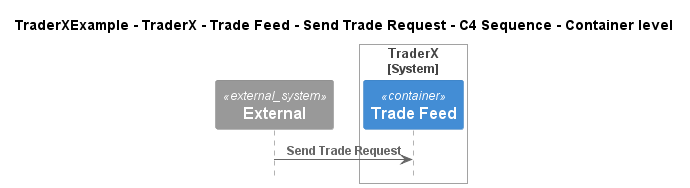

The diagram above was rendered by PlantUML. Its source (embedded in the PNG):
@startuml
!include ..\..\..\..\..\..\..\.c4s\C4_Sequence.puml

title TraderXExample - TraderX - Trade Feed - Send Trade Request - C4 Sequence - Container level

System_Ext(C4InterFlow.SoftwareSystems.ExternalSystem, "External", "")

System_Boundary(TraderXExample.SoftwareSystems.TraderX, "TraderX")
    ContainerQueue(TraderXExample.SoftwareSystems.TraderX.Containers.TradeFeed, "Trade Feed", "", "Message bus for streaming updates to trades and positions")
Boundary_End()

Rel(C4InterFlow.SoftwareSystems.ExternalSystem, TraderXExample.SoftwareSystems.TraderX.Containers.TradeFeed, "Send Trade Request")


@enduml